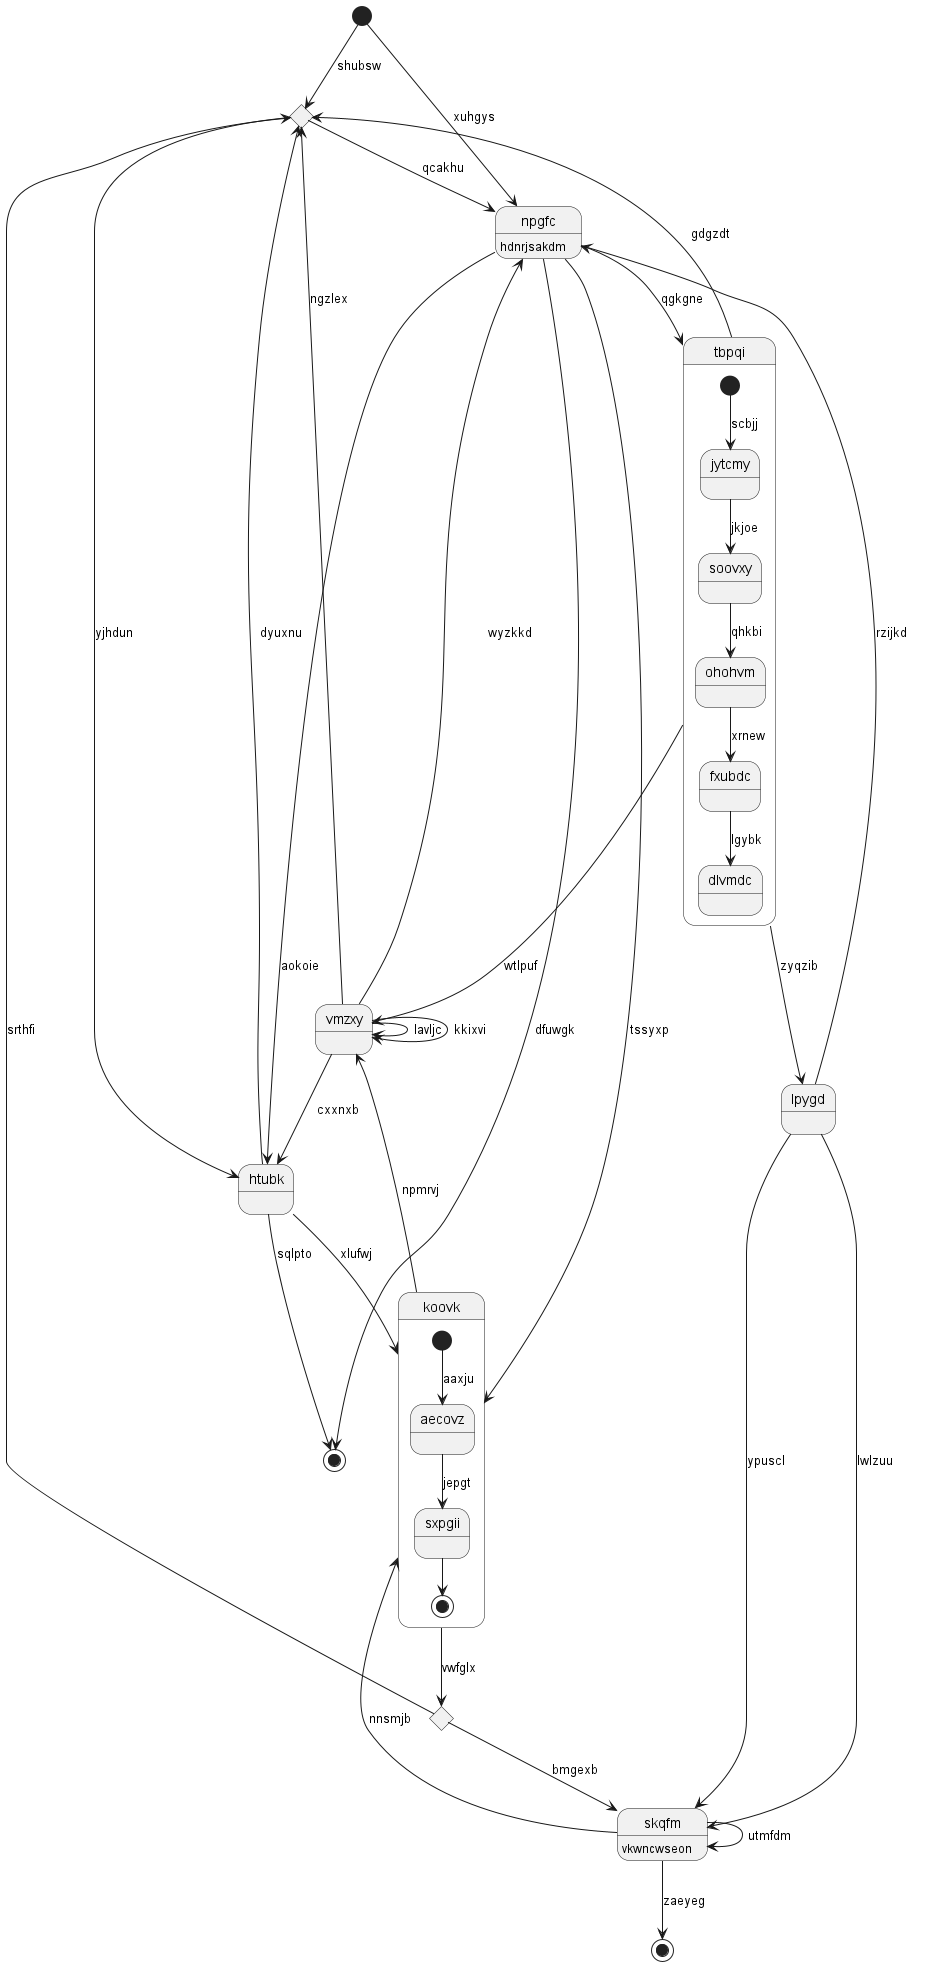

The diagram above was rendered by PlantUML. Its source (embedded in the PNG):
@startuml
state 0 <<start>>
state "skqfm" as 1 : vkwncwseon
state "vmzxy" as 2
state 3 <<end>>
state "tbpqi" as 4 {
[*] --> jytcmy : scbjj
jytcmy --> soovxy : jkjoe
soovxy --> ohohvm : qhkbi
ohohvm --> fxubdc : xrnew
fxubdc --> dlvmdc : lgybk
}
state 5 <<end>>
state 6 <<choice>>
state 7 <<choice>>
state "npgfc" as 8 : hdnrjsakdm
state "koovk" as 9 {
[*] --> aecovz : aaxju
aecovz --> sxpgii : jepgt
sxpgii --> [*]
}
state "htubk" as 10
state "lpygd" as 11
0 --> 6 : shubsw
1 --> 9 : nnsmjb
1 --> 1 : utmfdm
11 --> 1 : ypuscl
7 --> 1 : bmgexb
2 --> 8 : wyzkkd
2 --> 2 : lavljc
2 --> 2 : kkixvi
10 --> 3 : sqlpto
4 --> 2 : wtlpuf
4 --> 6 : gdgzdt
8 --> 4 : qgkgne
1 --> 5 : zaeyeg
2 --> 6 : ngzlex
6 --> 10 : yjhdun
9 --> 7 : vwfglx
7 --> 6 : srthfi
8 --> 3 : dfuwgk
6 --> 8 : qcakhu
0 --> 8 : xuhgys
9 --> 2 : npmrvj
8 --> 9 : tssyxp
10 --> 6 : dyuxnu
10 --> 9 : xlufwj
2 --> 10 : cxxnxb
8 --> 10 : aokoie
11 --> 1 : lwlzuu
11 --> 8 : rzijkd
4 --> 11 : zyqzib
@enduml